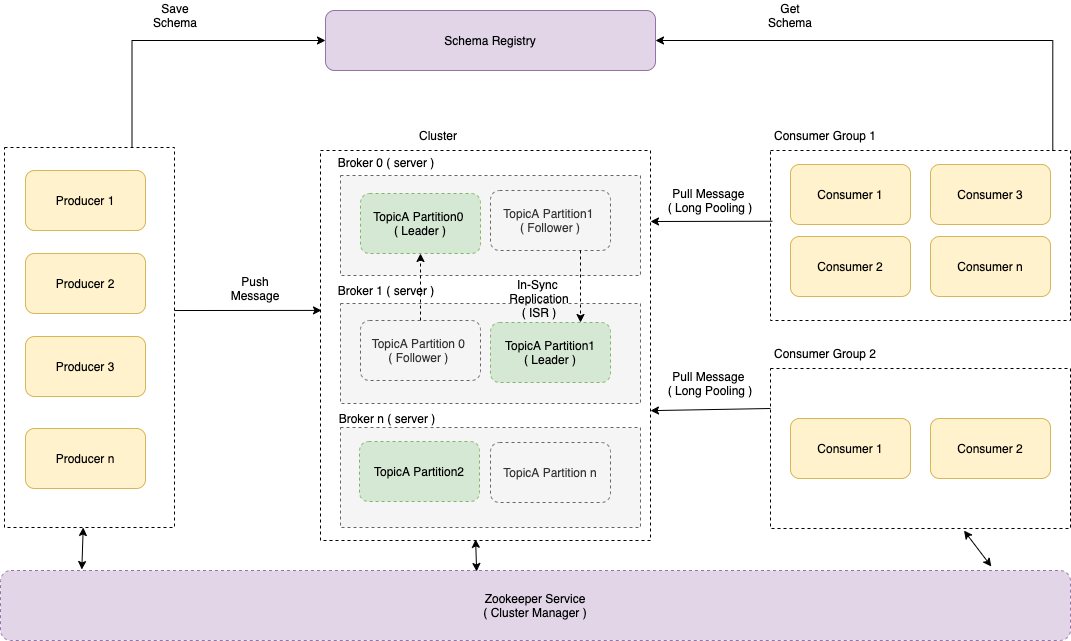

The diagram above was exported from draw.io. Its source (the exported page's mxGraphModel, read from the mxfile embedded in the PNG):
<mxGraphModel dx="786" dy="423" grid="1" gridSize="10" guides="1" tooltips="1" connect="1" arrows="1" fold="1" page="1" pageScale="1" pageWidth="850" pageHeight="1100" math="0" shadow="0">
  <root>
    <mxCell id="0" />
    <mxCell id="1" parent="0" />
    <mxCell id="EEPylE4LxPPtjpLQ9-2b-5" value="" style="rounded=0;whiteSpace=wrap;html=1;dashed=1;" parent="1" vertex="1">
      <mxGeometry x="144" y="197" width="170" height="380" as="geometry" />
    </mxCell>
    <mxCell id="EEPylE4LxPPtjpLQ9-2b-1" value="Producer 1" style="rounded=1;whiteSpace=wrap;html=1;fillColor=#fff2cc;strokeColor=#d6b656;" parent="1" vertex="1">
      <mxGeometry x="165" y="220" width="120" height="60" as="geometry" />
    </mxCell>
    <mxCell id="EEPylE4LxPPtjpLQ9-2b-2" value="" style="rounded=0;whiteSpace=wrap;html=1;dashed=1;" parent="1" vertex="1">
      <mxGeometry x="460" y="200" width="330" height="390" as="geometry" />
    </mxCell>
    <mxCell id="EEPylE4LxPPtjpLQ9-2b-3" value="Cluster" style="text;html=1;strokeColor=none;fillColor=none;align=center;verticalAlign=middle;whiteSpace=wrap;rounded=0;dashed=1;" parent="1" vertex="1">
      <mxGeometry x="548" y="170" width="60" height="30" as="geometry" />
    </mxCell>
    <mxCell id="EEPylE4LxPPtjpLQ9-2b-4" value="" style="rounded=0;whiteSpace=wrap;html=1;dashed=1;fillColor=#f5f5f5;fontColor=#333333;strokeColor=#666666;" parent="1" vertex="1">
      <mxGeometry x="480" y="225" width="300" height="100" as="geometry" />
    </mxCell>
    <mxCell id="EEPylE4LxPPtjpLQ9-2b-6" value="Producer 2" style="rounded=1;whiteSpace=wrap;html=1;fillColor=#fff2cc;strokeColor=#d6b656;" parent="1" vertex="1">
      <mxGeometry x="165" y="303" width="120" height="60" as="geometry" />
    </mxCell>
    <mxCell id="EEPylE4LxPPtjpLQ9-2b-7" value="Producer 3" style="rounded=1;whiteSpace=wrap;html=1;fillColor=#fff2cc;strokeColor=#d6b656;" parent="1" vertex="1">
      <mxGeometry x="165" y="386" width="120" height="60" as="geometry" />
    </mxCell>
    <mxCell id="EEPylE4LxPPtjpLQ9-2b-8" value="" style="endArrow=classic;html=1;rounded=0;exitX=1;exitY=0.429;exitDx=0;exitDy=0;exitPerimeter=0;entryX=0.003;entryY=0.41;entryDx=0;entryDy=0;entryPerimeter=0;" parent="1" source="EEPylE4LxPPtjpLQ9-2b-5" target="EEPylE4LxPPtjpLQ9-2b-2" edge="1">
      <mxGeometry width="50" height="50" relative="1" as="geometry">
        <mxPoint x="410" y="370" as="sourcePoint" />
        <mxPoint x="420" y="359" as="targetPoint" />
      </mxGeometry>
    </mxCell>
    <mxCell id="EEPylE4LxPPtjpLQ9-2b-9" value="Push Message" style="text;html=1;strokeColor=none;fillColor=none;align=center;verticalAlign=middle;whiteSpace=wrap;rounded=0;dashed=1;" parent="1" vertex="1">
      <mxGeometry x="365" y="323" width="60" height="30" as="geometry" />
    </mxCell>
    <mxCell id="EEPylE4LxPPtjpLQ9-2b-10" value="TopicA Partition0 &lt;br&gt;( Leader )" style="rounded=1;whiteSpace=wrap;html=1;dashed=1;fillColor=#d5e8d4;strokeColor=#82b366;" parent="1" vertex="1">
      <mxGeometry x="500" y="243" width="120" height="60" as="geometry" />
    </mxCell>
    <mxCell id="EEPylE4LxPPtjpLQ9-2b-11" value="Broker 0 ( server )" style="text;html=1;strokeColor=none;fillColor=none;align=center;verticalAlign=middle;whiteSpace=wrap;rounded=0;dashed=1;" parent="1" vertex="1">
      <mxGeometry x="461" y="197" width="130" height="30" as="geometry" />
    </mxCell>
    <mxCell id="EEPylE4LxPPtjpLQ9-2b-12" value="TopicA Partition1 &lt;br&gt;( Follower )" style="rounded=1;whiteSpace=wrap;html=1;dashed=1;fillColor=#f5f5f5;strokeColor=#666666;fontColor=#333333;" parent="1" vertex="1">
      <mxGeometry x="630" y="240" width="120" height="60" as="geometry" />
    </mxCell>
    <mxCell id="EEPylE4LxPPtjpLQ9-2b-15" value="" style="rounded=0;whiteSpace=wrap;html=1;dashed=1;fillColor=#f5f5f5;fontColor=#333333;strokeColor=#666666;" parent="1" vertex="1">
      <mxGeometry x="480" y="353" width="300" height="100" as="geometry" />
    </mxCell>
    <mxCell id="EEPylE4LxPPtjpLQ9-2b-16" value="TopicA Partition1&lt;br&gt;( Leader )" style="rounded=1;whiteSpace=wrap;html=1;dashed=1;fillColor=#d5e8d4;strokeColor=#82b366;" parent="1" vertex="1">
      <mxGeometry x="630" y="372" width="120" height="60" as="geometry" />
    </mxCell>
    <mxCell id="EEPylE4LxPPtjpLQ9-2b-17" value="Broker 1 ( server )" style="text;html=1;strokeColor=none;fillColor=none;align=center;verticalAlign=middle;whiteSpace=wrap;rounded=0;dashed=1;" parent="1" vertex="1">
      <mxGeometry x="476" y="325" width="100" height="30" as="geometry" />
    </mxCell>
    <mxCell id="EEPylE4LxPPtjpLQ9-2b-18" value="TopicA Partition 0 &lt;br&gt;( Follower )&amp;nbsp;" style="rounded=1;whiteSpace=wrap;html=1;dashed=1;fillColor=#f5f5f5;strokeColor=#666666;fontColor=#333333;" parent="1" vertex="1">
      <mxGeometry x="500" y="370" width="120" height="60" as="geometry" />
    </mxCell>
    <mxCell id="EEPylE4LxPPtjpLQ9-2b-19" value="" style="rounded=0;whiteSpace=wrap;html=1;dashed=1;fillColor=#f5f5f5;fontColor=#333333;strokeColor=#666666;" parent="1" vertex="1">
      <mxGeometry x="480" y="477" width="300" height="100" as="geometry" />
    </mxCell>
    <mxCell id="EEPylE4LxPPtjpLQ9-2b-20" value="TopicA Partition2" style="rounded=1;whiteSpace=wrap;html=1;dashed=1;fillColor=#d5e8d4;strokeColor=#82b366;" parent="1" vertex="1">
      <mxGeometry x="499" y="491" width="120" height="60" as="geometry" />
    </mxCell>
    <mxCell id="EEPylE4LxPPtjpLQ9-2b-21" value="TopicA Partition n" style="rounded=1;whiteSpace=wrap;html=1;dashed=1;fillColor=#f5f5f5;strokeColor=#666666;fontColor=#333333;" parent="1" vertex="1">
      <mxGeometry x="630" y="492" width="120" height="60" as="geometry" />
    </mxCell>
    <mxCell id="EEPylE4LxPPtjpLQ9-2b-22" value="Producer n" style="rounded=1;whiteSpace=wrap;html=1;fillColor=#fff2cc;strokeColor=#d6b656;" parent="1" vertex="1">
      <mxGeometry x="165" y="478" width="120" height="60" as="geometry" />
    </mxCell>
    <mxCell id="EEPylE4LxPPtjpLQ9-2b-23" value="Broker n ( server )" style="text;html=1;strokeColor=none;fillColor=none;align=center;verticalAlign=middle;whiteSpace=wrap;rounded=0;dashed=1;" parent="1" vertex="1">
      <mxGeometry x="467" y="453" width="120" height="30" as="geometry" />
    </mxCell>
    <mxCell id="EEPylE4LxPPtjpLQ9-2b-24" value="" style="rounded=0;whiteSpace=wrap;html=1;dashed=1;" parent="1" vertex="1">
      <mxGeometry x="910" y="200" width="300" height="170" as="geometry" />
    </mxCell>
    <mxCell id="EEPylE4LxPPtjpLQ9-2b-25" value="Consumer 1" style="rounded=1;whiteSpace=wrap;html=1;fillColor=#fff2cc;strokeColor=#d6b656;" parent="1" vertex="1">
      <mxGeometry x="930" y="214" width="120" height="60" as="geometry" />
    </mxCell>
    <mxCell id="EEPylE4LxPPtjpLQ9-2b-26" value="Consumer 2" style="rounded=1;whiteSpace=wrap;html=1;fillColor=#fff2cc;strokeColor=#d6b656;" parent="1" vertex="1">
      <mxGeometry x="930" y="286" width="120" height="60" as="geometry" />
    </mxCell>
    <mxCell id="EEPylE4LxPPtjpLQ9-2b-27" value="Consumer 3" style="rounded=1;whiteSpace=wrap;html=1;fillColor=#fff2cc;strokeColor=#d6b656;" parent="1" vertex="1">
      <mxGeometry x="1070" y="214" width="120" height="60" as="geometry" />
    </mxCell>
    <mxCell id="EEPylE4LxPPtjpLQ9-2b-28" value="Consumer n" style="rounded=1;whiteSpace=wrap;html=1;fillColor=#fff2cc;strokeColor=#d6b656;" parent="1" vertex="1">
      <mxGeometry x="1070" y="286" width="120" height="60" as="geometry" />
    </mxCell>
    <mxCell id="EEPylE4LxPPtjpLQ9-2b-29" value="" style="endArrow=classic;html=1;rounded=0;exitX=0.006;exitY=0.416;exitDx=0;exitDy=0;exitPerimeter=0;" parent="1" source="EEPylE4LxPPtjpLQ9-2b-24" edge="1">
      <mxGeometry width="50" height="50" relative="1" as="geometry">
        <mxPoint x="670" y="450" as="sourcePoint" />
        <mxPoint x="790" y="271" as="targetPoint" />
      </mxGeometry>
    </mxCell>
    <mxCell id="EEPylE4LxPPtjpLQ9-2b-31" value="Pull Message &lt;br&gt;( Long Pooling )" style="text;html=1;strokeColor=none;fillColor=none;align=center;verticalAlign=middle;whiteSpace=wrap;rounded=0;dashed=1;" parent="1" vertex="1">
      <mxGeometry x="800" y="235" width="100" height="30" as="geometry" />
    </mxCell>
    <mxCell id="ehR0TMdSts4EVrFYAU32-7" value="Zookeeper Service&lt;br&gt;( Cluster Manager )" style="rounded=1;whiteSpace=wrap;html=1;dashed=1;labelBackgroundColor=none;fillColor=#e1d5e7;strokeColor=#9673a6;" parent="1" vertex="1">
      <mxGeometry x="140" y="620" width="1070" height="70" as="geometry" />
    </mxCell>
    <mxCell id="ehR0TMdSts4EVrFYAU32-8" value="" style="endArrow=classic;startArrow=classic;html=1;rounded=0;exitX=0.445;exitY=0.014;exitDx=0;exitDy=0;entryX=0.47;entryY=0.997;entryDx=0;entryDy=0;entryPerimeter=0;exitPerimeter=0;" parent="1" source="ehR0TMdSts4EVrFYAU32-7" target="EEPylE4LxPPtjpLQ9-2b-2" edge="1">
      <mxGeometry width="50" height="50" relative="1" as="geometry">
        <mxPoint x="450" y="610" as="sourcePoint" />
        <mxPoint x="500" y="560" as="targetPoint" />
      </mxGeometry>
    </mxCell>
    <mxCell id="ehR0TMdSts4EVrFYAU32-9" value="" style="endArrow=classic;html=1;rounded=0;exitX=0.5;exitY=0;exitDx=0;exitDy=0;entryX=0.5;entryY=1;entryDx=0;entryDy=0;dashed=1;" parent="1" source="EEPylE4LxPPtjpLQ9-2b-18" target="EEPylE4LxPPtjpLQ9-2b-10" edge="1">
      <mxGeometry width="50" height="50" relative="1" as="geometry">
        <mxPoint x="530" y="390" as="sourcePoint" />
        <mxPoint x="580" y="340" as="targetPoint" />
      </mxGeometry>
    </mxCell>
    <mxCell id="ehR0TMdSts4EVrFYAU32-10" value="In-Sync &lt;br&gt;Replication&lt;br&gt;( ISR )" style="text;html=1;strokeColor=none;fillColor=none;align=center;verticalAlign=middle;whiteSpace=wrap;rounded=0;dashed=1;labelBackgroundColor=none;" parent="1" vertex="1">
      <mxGeometry x="619" y="333" width="120" height="30" as="geometry" />
    </mxCell>
    <mxCell id="ehR0TMdSts4EVrFYAU32-11" value="" style="endArrow=classic;html=1;rounded=0;exitX=0.75;exitY=1;exitDx=0;exitDy=0;entryX=0.75;entryY=0;entryDx=0;entryDy=0;dashed=1;" parent="1" source="EEPylE4LxPPtjpLQ9-2b-12" target="EEPylE4LxPPtjpLQ9-2b-16" edge="1">
      <mxGeometry width="50" height="50" relative="1" as="geometry">
        <mxPoint x="530" y="390" as="sourcePoint" />
        <mxPoint x="580" y="340" as="targetPoint" />
      </mxGeometry>
    </mxCell>
    <mxCell id="ehR0TMdSts4EVrFYAU32-12" value="Consumer Group 1" style="text;html=1;strokeColor=none;fillColor=none;align=center;verticalAlign=middle;whiteSpace=wrap;rounded=0;dashed=1;labelBackgroundColor=none;" parent="1" vertex="1">
      <mxGeometry x="890" y="170" width="150" height="30" as="geometry" />
    </mxCell>
    <mxCell id="ehR0TMdSts4EVrFYAU32-15" value="" style="rounded=0;whiteSpace=wrap;html=1;dashed=1;" parent="1" vertex="1">
      <mxGeometry x="910" y="418" width="300" height="160" as="geometry" />
    </mxCell>
    <mxCell id="ehR0TMdSts4EVrFYAU32-16" value="Consumer 1" style="rounded=1;whiteSpace=wrap;html=1;fillColor=#fff2cc;strokeColor=#d6b656;" parent="1" vertex="1">
      <mxGeometry x="930" y="468" width="120" height="60" as="geometry" />
    </mxCell>
    <mxCell id="ehR0TMdSts4EVrFYAU32-17" value="Consumer 2" style="rounded=1;whiteSpace=wrap;html=1;fillColor=#fff2cc;strokeColor=#d6b656;" parent="1" vertex="1">
      <mxGeometry x="1070" y="468" width="120" height="60" as="geometry" />
    </mxCell>
    <mxCell id="ehR0TMdSts4EVrFYAU32-20" value="Consumer Group 2" style="text;html=1;strokeColor=none;fillColor=none;align=center;verticalAlign=middle;whiteSpace=wrap;rounded=0;dashed=1;labelBackgroundColor=none;" parent="1" vertex="1">
      <mxGeometry x="890" y="388" width="150" height="30" as="geometry" />
    </mxCell>
    <mxCell id="ehR0TMdSts4EVrFYAU32-21" value="" style="endArrow=classic;html=1;rounded=0;exitX=0;exitY=0.25;exitDx=0;exitDy=0;entryX=1;entryY=0.667;entryDx=0;entryDy=0;entryPerimeter=0;" parent="1" source="ehR0TMdSts4EVrFYAU32-15" target="EEPylE4LxPPtjpLQ9-2b-2" edge="1">
      <mxGeometry width="50" height="50" relative="1" as="geometry">
        <mxPoint x="850" y="530" as="sourcePoint" />
        <mxPoint x="900" y="480" as="targetPoint" />
      </mxGeometry>
    </mxCell>
    <mxCell id="Qw2avDSD5LG54EJ5tUf1-1" value="Schema Registry" style="rounded=1;whiteSpace=wrap;html=1;fillColor=#e1d5e7;strokeColor=#9673a6;" parent="1" vertex="1">
      <mxGeometry x="465" y="60" width="330" height="60" as="geometry" />
    </mxCell>
    <mxCell id="Qw2avDSD5LG54EJ5tUf1-2" value="" style="endArrow=classic;html=1;rounded=0;exitX=0.75;exitY=0;exitDx=0;exitDy=0;entryX=0;entryY=0.5;entryDx=0;entryDy=0;edgeStyle=orthogonalEdgeStyle;" parent="1" source="EEPylE4LxPPtjpLQ9-2b-5" target="Qw2avDSD5LG54EJ5tUf1-1" edge="1">
      <mxGeometry width="50" height="50" relative="1" as="geometry">
        <mxPoint x="470" y="270" as="sourcePoint" />
        <mxPoint x="520" y="220" as="targetPoint" />
      </mxGeometry>
    </mxCell>
    <mxCell id="Qw2avDSD5LG54EJ5tUf1-3" value="Save Schema" style="text;html=1;strokeColor=none;fillColor=none;align=center;verticalAlign=middle;whiteSpace=wrap;rounded=0;" parent="1" vertex="1">
      <mxGeometry x="285" y="50" width="60" height="30" as="geometry" />
    </mxCell>
    <mxCell id="Qw2avDSD5LG54EJ5tUf1-4" value="" style="endArrow=classic;html=1;rounded=0;exitX=0.941;exitY=0.003;exitDx=0;exitDy=0;entryX=1;entryY=0.5;entryDx=0;entryDy=0;edgeStyle=orthogonalEdgeStyle;exitPerimeter=0;" parent="1" source="EEPylE4LxPPtjpLQ9-2b-24" target="Qw2avDSD5LG54EJ5tUf1-1" edge="1">
      <mxGeometry width="50" height="50" relative="1" as="geometry">
        <mxPoint x="580" y="260" as="sourcePoint" />
        <mxPoint x="630" y="210" as="targetPoint" />
      </mxGeometry>
    </mxCell>
    <mxCell id="Qw2avDSD5LG54EJ5tUf1-5" value="Get Schema" style="text;html=1;strokeColor=none;fillColor=none;align=center;verticalAlign=middle;whiteSpace=wrap;rounded=0;" parent="1" vertex="1">
      <mxGeometry x="900" y="50" width="60" height="30" as="geometry" />
    </mxCell>
    <mxCell id="75WnmiZ9H8tolR6IqUsc-2" value="" style="endArrow=classic;startArrow=classic;html=1;rounded=0;exitX=0.076;exitY=-0.014;exitDx=0;exitDy=0;exitPerimeter=0;" edge="1" parent="1" source="ehR0TMdSts4EVrFYAU32-7" target="EEPylE4LxPPtjpLQ9-2b-5">
      <mxGeometry width="50" height="50" relative="1" as="geometry">
        <mxPoint x="440" y="550" as="sourcePoint" />
        <mxPoint x="490" y="500" as="targetPoint" />
      </mxGeometry>
    </mxCell>
    <mxCell id="75WnmiZ9H8tolR6IqUsc-3" value="" style="endArrow=classic;startArrow=classic;html=1;rounded=0;exitX=0.926;exitY=-0.057;exitDx=0;exitDy=0;exitPerimeter=0;entryX=0.645;entryY=1.013;entryDx=0;entryDy=0;entryPerimeter=0;" edge="1" parent="1" source="ehR0TMdSts4EVrFYAU32-7" target="ehR0TMdSts4EVrFYAU32-15">
      <mxGeometry width="50" height="50" relative="1" as="geometry">
        <mxPoint x="670" y="590" as="sourcePoint" />
        <mxPoint x="720" y="540" as="targetPoint" />
      </mxGeometry>
    </mxCell>
    <mxCell id="75WnmiZ9H8tolR6IqUsc-5" value="Pull Message &lt;br&gt;( Long Pooling )" style="text;html=1;strokeColor=none;fillColor=none;align=center;verticalAlign=middle;whiteSpace=wrap;rounded=0;dashed=1;" vertex="1" parent="1">
      <mxGeometry x="800" y="418" width="100" height="30" as="geometry" />
    </mxCell>
  </root>
</mxGraphModel>